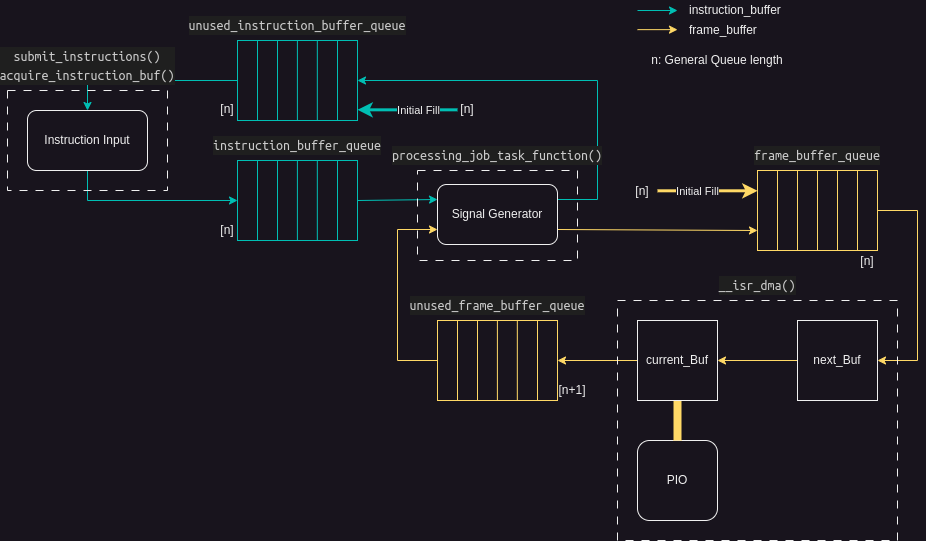

The diagram above was exported from draw.io. Its source (the exported page's mxGraphModel, read from the mxfile embedded in the PNG):
<mxGraphModel dx="1195" dy="725" grid="1" gridSize="10" guides="1" tooltips="1" connect="1" arrows="1" fold="1" page="1" pageScale="1" pageWidth="1169" pageHeight="827" math="0" shadow="0">
  <root>
    <mxCell id="0" />
    <mxCell id="1" parent="0" />
    <mxCell id="2Q_M9urx1Pjpfh60Bvit-15" style="edgeStyle=orthogonalEdgeStyle;rounded=0;orthogonalLoop=1;jettySize=auto;html=1;entryX=0;entryY=0.5;entryDx=0;entryDy=0;strokeColor=#00BFB4;" parent="1" source="2Q_M9urx1Pjpfh60Bvit-14" target="2Q_M9urx1Pjpfh60Bvit-2" edge="1">
      <mxGeometry relative="1" as="geometry">
        <Array as="points">
          <mxPoint x="170" y="360" />
        </Array>
      </mxGeometry>
    </mxCell>
    <mxCell id="2Q_M9urx1Pjpfh60Bvit-14" value="Instruction Input" style="rounded=1;whiteSpace=wrap;html=1;" parent="1" vertex="1">
      <mxGeometry x="110" y="270" width="120" height="60" as="geometry" />
    </mxCell>
    <mxCell id="2Q_M9urx1Pjpfh60Bvit-18" style="rounded=0;orthogonalLoop=1;jettySize=auto;html=1;exitX=1;exitY=0.5;exitDx=0;exitDy=0;entryX=0;entryY=0.25;entryDx=0;entryDy=0;strokeColor=#00BFB4;" parent="1" source="2Q_M9urx1Pjpfh60Bvit-2" target="2Q_M9urx1Pjpfh60Bvit-37" edge="1">
      <mxGeometry relative="1" as="geometry">
        <mxPoint x="480" y="360" as="targetPoint" />
      </mxGeometry>
    </mxCell>
    <mxCell id="2Q_M9urx1Pjpfh60Bvit-25" value="" style="group" parent="1" vertex="1" connectable="0">
      <mxGeometry x="320" y="320" width="120" height="80" as="geometry" />
    </mxCell>
    <mxCell id="2Q_M9urx1Pjpfh60Bvit-2" value="" style="rounded=0;whiteSpace=wrap;html=1;strokeColor=#00BFB4;" parent="2Q_M9urx1Pjpfh60Bvit-25" vertex="1">
      <mxGeometry width="120" height="80" as="geometry" />
    </mxCell>
    <mxCell id="2Q_M9urx1Pjpfh60Bvit-4" value="" style="endArrow=none;html=1;rounded=0;entryX=0.25;entryY=0;entryDx=0;entryDy=0;exitX=0.25;exitY=1;exitDx=0;exitDy=0;strokeColor=#00BFB4;" parent="2Q_M9urx1Pjpfh60Bvit-25" edge="1">
      <mxGeometry width="50" height="50" relative="1" as="geometry">
        <mxPoint x="79.82999999999998" y="80" as="sourcePoint" />
        <mxPoint x="79.82999999999998" as="targetPoint" />
      </mxGeometry>
    </mxCell>
    <mxCell id="2Q_M9urx1Pjpfh60Bvit-7" value="" style="endArrow=none;html=1;rounded=0;entryX=0.25;entryY=0;entryDx=0;entryDy=0;exitX=0.25;exitY=1;exitDx=0;exitDy=0;strokeColor=#00BFB4;" parent="2Q_M9urx1Pjpfh60Bvit-25" edge="1">
      <mxGeometry width="50" height="50" relative="1" as="geometry">
        <mxPoint x="100" y="80" as="sourcePoint" />
        <mxPoint x="100" as="targetPoint" />
      </mxGeometry>
    </mxCell>
    <mxCell id="2Q_M9urx1Pjpfh60Bvit-9" value="" style="endArrow=none;html=1;rounded=0;entryX=0.25;entryY=0;entryDx=0;entryDy=0;exitX=0.25;exitY=1;exitDx=0;exitDy=0;strokeColor=#00BFB4;" parent="2Q_M9urx1Pjpfh60Bvit-25" edge="1">
      <mxGeometry width="50" height="50" relative="1" as="geometry">
        <mxPoint x="20" y="80" as="sourcePoint" />
        <mxPoint x="20" as="targetPoint" />
      </mxGeometry>
    </mxCell>
    <mxCell id="2Q_M9urx1Pjpfh60Bvit-23" value="" style="endArrow=none;html=1;rounded=0;entryX=0.25;entryY=0;entryDx=0;entryDy=0;exitX=0.25;exitY=1;exitDx=0;exitDy=0;strokeColor=#00BFB4;" parent="2Q_M9urx1Pjpfh60Bvit-25" edge="1">
      <mxGeometry width="50" height="50" relative="1" as="geometry">
        <mxPoint x="40" y="80" as="sourcePoint" />
        <mxPoint x="40" as="targetPoint" />
      </mxGeometry>
    </mxCell>
    <mxCell id="2Q_M9urx1Pjpfh60Bvit-24" value="" style="endArrow=none;html=1;rounded=0;entryX=0.25;entryY=0;entryDx=0;entryDy=0;exitX=0.25;exitY=1;exitDx=0;exitDy=0;strokeColor=#00BFB4;" parent="2Q_M9urx1Pjpfh60Bvit-25" edge="1">
      <mxGeometry width="50" height="50" relative="1" as="geometry">
        <mxPoint x="59.89999999999998" y="80" as="sourcePoint" />
        <mxPoint x="59.89999999999998" as="targetPoint" />
      </mxGeometry>
    </mxCell>
    <mxCell id="2Q_M9urx1Pjpfh60Bvit-26" value="" style="group" parent="1" vertex="1" connectable="0">
      <mxGeometry x="320" y="200" width="120" height="80" as="geometry" />
    </mxCell>
    <mxCell id="2Q_M9urx1Pjpfh60Bvit-27" value="" style="rounded=0;whiteSpace=wrap;html=1;strokeColor=#00BFB4;" parent="2Q_M9urx1Pjpfh60Bvit-26" vertex="1">
      <mxGeometry width="120" height="80" as="geometry" />
    </mxCell>
    <mxCell id="2Q_M9urx1Pjpfh60Bvit-28" value="" style="endArrow=none;html=1;rounded=0;entryX=0.25;entryY=0;entryDx=0;entryDy=0;exitX=0.25;exitY=1;exitDx=0;exitDy=0;strokeColor=#00BFB4;" parent="2Q_M9urx1Pjpfh60Bvit-26" edge="1">
      <mxGeometry width="50" height="50" relative="1" as="geometry">
        <mxPoint x="79.82999999999998" y="80" as="sourcePoint" />
        <mxPoint x="79.82999999999998" as="targetPoint" />
      </mxGeometry>
    </mxCell>
    <mxCell id="2Q_M9urx1Pjpfh60Bvit-29" value="" style="endArrow=none;html=1;rounded=0;entryX=0.25;entryY=0;entryDx=0;entryDy=0;exitX=0.25;exitY=1;exitDx=0;exitDy=0;strokeColor=#00BFB4;" parent="2Q_M9urx1Pjpfh60Bvit-26" edge="1">
      <mxGeometry width="50" height="50" relative="1" as="geometry">
        <mxPoint x="100" y="80" as="sourcePoint" />
        <mxPoint x="100" as="targetPoint" />
      </mxGeometry>
    </mxCell>
    <mxCell id="2Q_M9urx1Pjpfh60Bvit-30" value="" style="endArrow=none;html=1;rounded=0;entryX=0.25;entryY=0;entryDx=0;entryDy=0;exitX=0.25;exitY=1;exitDx=0;exitDy=0;strokeColor=#00BFB4;" parent="2Q_M9urx1Pjpfh60Bvit-26" edge="1">
      <mxGeometry width="50" height="50" relative="1" as="geometry">
        <mxPoint x="20" y="80" as="sourcePoint" />
        <mxPoint x="20" as="targetPoint" />
      </mxGeometry>
    </mxCell>
    <mxCell id="2Q_M9urx1Pjpfh60Bvit-31" value="" style="endArrow=none;html=1;rounded=0;entryX=0.25;entryY=0;entryDx=0;entryDy=0;exitX=0.25;exitY=1;exitDx=0;exitDy=0;strokeColor=#00BFB4;" parent="2Q_M9urx1Pjpfh60Bvit-26" edge="1">
      <mxGeometry width="50" height="50" relative="1" as="geometry">
        <mxPoint x="40" y="80" as="sourcePoint" />
        <mxPoint x="40" as="targetPoint" />
      </mxGeometry>
    </mxCell>
    <mxCell id="2Q_M9urx1Pjpfh60Bvit-32" value="" style="endArrow=none;html=1;rounded=0;entryX=0.25;entryY=0;entryDx=0;entryDy=0;exitX=0.25;exitY=1;exitDx=0;exitDy=0;strokeColor=#00BFB4;" parent="2Q_M9urx1Pjpfh60Bvit-26" edge="1">
      <mxGeometry width="50" height="50" relative="1" as="geometry">
        <mxPoint x="59.89999999999998" y="80" as="sourcePoint" />
        <mxPoint x="59.89999999999998" as="targetPoint" />
      </mxGeometry>
    </mxCell>
    <mxCell id="2Q_M9urx1Pjpfh60Bvit-33" value="&lt;div style=&quot;color: rgb(204, 204, 204); background-color: rgb(31, 31, 31); font-family: &amp;quot;UbuntuMono Nerd Font Propo&amp;quot;, &amp;quot;Droid Sans Mono&amp;quot;, &amp;quot;monospace&amp;quot;, monospace; font-size: 14px; line-height: 19px;&quot;&gt;instruction_buffer_queue&lt;/div&gt;" style="text;html=1;strokeColor=none;fillColor=none;align=center;verticalAlign=middle;whiteSpace=wrap;rounded=0;" parent="1" vertex="1">
      <mxGeometry x="320" y="290" width="120" height="30" as="geometry" />
    </mxCell>
    <mxCell id="2Q_M9urx1Pjpfh60Bvit-34" value="&lt;div style=&quot;color: rgb(204, 204, 204); background-color: rgb(31, 31, 31); font-family: &amp;quot;UbuntuMono Nerd Font Propo&amp;quot;, &amp;quot;Droid Sans Mono&amp;quot;, &amp;quot;monospace&amp;quot;, monospace; font-size: 14px; line-height: 19px;&quot;&gt;unused_instruction_buffer_queue&lt;/div&gt;" style="text;html=1;strokeColor=none;fillColor=none;align=center;verticalAlign=middle;whiteSpace=wrap;rounded=0;" parent="1" vertex="1">
      <mxGeometry x="240" y="170" width="280" height="30" as="geometry" />
    </mxCell>
    <mxCell id="2Q_M9urx1Pjpfh60Bvit-35" style="edgeStyle=orthogonalEdgeStyle;rounded=0;orthogonalLoop=1;jettySize=auto;html=1;exitX=0;exitY=0.5;exitDx=0;exitDy=0;entryX=0.5;entryY=0;entryDx=0;entryDy=0;strokeColor=#00BFB4;" parent="1" source="2Q_M9urx1Pjpfh60Bvit-27" target="2Q_M9urx1Pjpfh60Bvit-14" edge="1">
      <mxGeometry relative="1" as="geometry" />
    </mxCell>
    <mxCell id="2Q_M9urx1Pjpfh60Bvit-39" style="edgeStyle=orthogonalEdgeStyle;rounded=0;orthogonalLoop=1;jettySize=auto;html=1;exitX=1;exitY=0.25;exitDx=0;exitDy=0;entryX=1;entryY=0.5;entryDx=0;entryDy=0;strokeColor=#00BFB4;" parent="1" source="2Q_M9urx1Pjpfh60Bvit-37" target="2Q_M9urx1Pjpfh60Bvit-27" edge="1">
      <mxGeometry relative="1" as="geometry">
        <Array as="points">
          <mxPoint x="680" y="359" />
          <mxPoint x="680" y="240" />
        </Array>
      </mxGeometry>
    </mxCell>
    <mxCell id="2Q_M9urx1Pjpfh60Bvit-64" style="rounded=0;orthogonalLoop=1;jettySize=auto;html=1;exitX=1;exitY=0.75;exitDx=0;exitDy=0;entryX=1;entryY=0.25;entryDx=0;entryDy=0;fontColor=#FFD966;strokeColor=#FFD966;" parent="1" source="2Q_M9urx1Pjpfh60Bvit-37" target="2Q_M9urx1Pjpfh60Bvit-44" edge="1">
      <mxGeometry relative="1" as="geometry">
        <mxPoint x="859.9999999999998" y="450" as="targetPoint" />
      </mxGeometry>
    </mxCell>
    <mxCell id="2Q_M9urx1Pjpfh60Bvit-37" value="Signal Generator" style="rounded=1;whiteSpace=wrap;html=1;" parent="1" vertex="1">
      <mxGeometry x="520" y="344" width="120" height="60" as="geometry" />
    </mxCell>
    <mxCell id="2Q_M9urx1Pjpfh60Bvit-42" value="PIO" style="rounded=1;whiteSpace=wrap;html=1;" parent="1" vertex="1">
      <mxGeometry x="720" y="600" width="80" height="80" as="geometry" />
    </mxCell>
    <mxCell id="2Q_M9urx1Pjpfh60Bvit-50" value="" style="group;rotation=-180;" parent="1" vertex="1" connectable="0">
      <mxGeometry x="840" y="330" width="120" height="80" as="geometry" />
    </mxCell>
    <mxCell id="2Q_M9urx1Pjpfh60Bvit-44" value="" style="rounded=0;whiteSpace=wrap;html=1;strokeColor=#FFD966;rotation=-180;" parent="2Q_M9urx1Pjpfh60Bvit-50" vertex="1">
      <mxGeometry width="120" height="80" as="geometry" />
    </mxCell>
    <mxCell id="2Q_M9urx1Pjpfh60Bvit-45" value="" style="endArrow=none;html=1;rounded=0;entryX=0.25;entryY=0;entryDx=0;entryDy=0;exitX=0.25;exitY=1;exitDx=0;exitDy=0;strokeColor=#FFD966;" parent="2Q_M9urx1Pjpfh60Bvit-50" edge="1">
      <mxGeometry width="50" height="50" relative="1" as="geometry">
        <mxPoint x="40" as="sourcePoint" />
        <mxPoint x="40" y="80" as="targetPoint" />
      </mxGeometry>
    </mxCell>
    <mxCell id="2Q_M9urx1Pjpfh60Bvit-46" value="" style="endArrow=none;html=1;rounded=0;entryX=0.25;entryY=0;entryDx=0;entryDy=0;exitX=0.25;exitY=1;exitDx=0;exitDy=0;strokeColor=#FFD966;" parent="2Q_M9urx1Pjpfh60Bvit-50" edge="1">
      <mxGeometry width="50" height="50" relative="1" as="geometry">
        <mxPoint x="20" as="sourcePoint" />
        <mxPoint x="20" y="80" as="targetPoint" />
      </mxGeometry>
    </mxCell>
    <mxCell id="2Q_M9urx1Pjpfh60Bvit-47" value="" style="endArrow=none;html=1;rounded=0;entryX=0.25;entryY=0;entryDx=0;entryDy=0;exitX=0.25;exitY=1;exitDx=0;exitDy=0;strokeColor=#FFD966;" parent="2Q_M9urx1Pjpfh60Bvit-50" edge="1">
      <mxGeometry width="50" height="50" relative="1" as="geometry">
        <mxPoint x="100" as="sourcePoint" />
        <mxPoint x="100" y="80" as="targetPoint" />
      </mxGeometry>
    </mxCell>
    <mxCell id="2Q_M9urx1Pjpfh60Bvit-48" value="" style="endArrow=none;html=1;rounded=0;entryX=0.25;entryY=0;entryDx=0;entryDy=0;exitX=0.25;exitY=1;exitDx=0;exitDy=0;strokeColor=#FFD966;" parent="2Q_M9urx1Pjpfh60Bvit-50" edge="1">
      <mxGeometry width="50" height="50" relative="1" as="geometry">
        <mxPoint x="80" as="sourcePoint" />
        <mxPoint x="80" y="80" as="targetPoint" />
      </mxGeometry>
    </mxCell>
    <mxCell id="2Q_M9urx1Pjpfh60Bvit-49" value="" style="endArrow=none;html=1;rounded=0;entryX=0.25;entryY=0;entryDx=0;entryDy=0;exitX=0.25;exitY=1;exitDx=0;exitDy=0;strokeColor=#FFD966;" parent="2Q_M9urx1Pjpfh60Bvit-50" edge="1">
      <mxGeometry width="50" height="50" relative="1" as="geometry">
        <mxPoint x="60" as="sourcePoint" />
        <mxPoint x="60" y="80" as="targetPoint" />
      </mxGeometry>
    </mxCell>
    <mxCell id="2Q_M9urx1Pjpfh60Bvit-65" value="&lt;div style=&quot;color: rgb(204, 204, 204); background-color: rgb(31, 31, 31); font-family: &amp;quot;UbuntuMono Nerd Font Propo&amp;quot;, &amp;quot;Droid Sans Mono&amp;quot;, &amp;quot;monospace&amp;quot;, monospace; font-size: 14px; line-height: 19px;&quot;&gt;unused_frame_buffer_queue&lt;/div&gt;" style="text;html=1;strokeColor=none;fillColor=none;align=center;verticalAlign=middle;whiteSpace=wrap;rounded=0;" parent="1" vertex="1">
      <mxGeometry x="500" y="450" width="160" height="30" as="geometry" />
    </mxCell>
    <mxCell id="2Q_M9urx1Pjpfh60Bvit-66" value="&lt;div style=&quot;color: rgb(204, 204, 204); background-color: rgb(31, 31, 31); font-family: &amp;quot;UbuntuMono Nerd Font Propo&amp;quot;, &amp;quot;Droid Sans Mono&amp;quot;, &amp;quot;monospace&amp;quot;, monospace; font-size: 14px; line-height: 19px;&quot;&gt;frame_buffer_queue&lt;/div&gt;" style="text;html=1;strokeColor=none;fillColor=none;align=center;verticalAlign=middle;whiteSpace=wrap;rounded=0;" parent="1" vertex="1">
      <mxGeometry x="845" y="300" width="110" height="30" as="geometry" />
    </mxCell>
    <mxCell id="2Q_M9urx1Pjpfh60Bvit-67" value="" style="group" parent="1" vertex="1" connectable="0">
      <mxGeometry x="520" y="480" width="120" height="80" as="geometry" />
    </mxCell>
    <mxCell id="2Q_M9urx1Pjpfh60Bvit-68" value="" style="rounded=0;whiteSpace=wrap;html=1;strokeColor=#FFD966;" parent="2Q_M9urx1Pjpfh60Bvit-67" vertex="1">
      <mxGeometry width="120" height="80" as="geometry" />
    </mxCell>
    <mxCell id="2Q_M9urx1Pjpfh60Bvit-69" value="" style="endArrow=none;html=1;rounded=0;entryX=0.25;entryY=0;entryDx=0;entryDy=0;exitX=0.25;exitY=1;exitDx=0;exitDy=0;strokeColor=#FFD966;" parent="2Q_M9urx1Pjpfh60Bvit-67" edge="1">
      <mxGeometry width="50" height="50" relative="1" as="geometry">
        <mxPoint x="79.82999999999998" y="80" as="sourcePoint" />
        <mxPoint x="79.82999999999998" as="targetPoint" />
      </mxGeometry>
    </mxCell>
    <mxCell id="2Q_M9urx1Pjpfh60Bvit-70" value="" style="endArrow=none;html=1;rounded=0;entryX=0.25;entryY=0;entryDx=0;entryDy=0;exitX=0.25;exitY=1;exitDx=0;exitDy=0;strokeColor=#FFD966;" parent="2Q_M9urx1Pjpfh60Bvit-67" edge="1">
      <mxGeometry width="50" height="50" relative="1" as="geometry">
        <mxPoint x="100" y="80" as="sourcePoint" />
        <mxPoint x="100" as="targetPoint" />
      </mxGeometry>
    </mxCell>
    <mxCell id="2Q_M9urx1Pjpfh60Bvit-71" value="" style="endArrow=none;html=1;rounded=0;entryX=0.25;entryY=0;entryDx=0;entryDy=0;exitX=0.25;exitY=1;exitDx=0;exitDy=0;strokeColor=#FFD966;" parent="2Q_M9urx1Pjpfh60Bvit-67" edge="1">
      <mxGeometry width="50" height="50" relative="1" as="geometry">
        <mxPoint x="20" y="80" as="sourcePoint" />
        <mxPoint x="20" as="targetPoint" />
      </mxGeometry>
    </mxCell>
    <mxCell id="2Q_M9urx1Pjpfh60Bvit-72" value="" style="endArrow=none;html=1;rounded=0;entryX=0.25;entryY=0;entryDx=0;entryDy=0;exitX=0.25;exitY=1;exitDx=0;exitDy=0;strokeColor=#FFD966;" parent="2Q_M9urx1Pjpfh60Bvit-67" edge="1">
      <mxGeometry width="50" height="50" relative="1" as="geometry">
        <mxPoint x="40" y="80" as="sourcePoint" />
        <mxPoint x="40" as="targetPoint" />
      </mxGeometry>
    </mxCell>
    <mxCell id="2Q_M9urx1Pjpfh60Bvit-73" value="" style="endArrow=none;html=1;rounded=0;entryX=0.25;entryY=0;entryDx=0;entryDy=0;exitX=0.25;exitY=1;exitDx=0;exitDy=0;strokeColor=#FFD966;" parent="2Q_M9urx1Pjpfh60Bvit-67" edge="1">
      <mxGeometry width="50" height="50" relative="1" as="geometry">
        <mxPoint x="59.89999999999998" y="80" as="sourcePoint" />
        <mxPoint x="59.89999999999998" as="targetPoint" />
      </mxGeometry>
    </mxCell>
    <mxCell id="2Q_M9urx1Pjpfh60Bvit-81" style="edgeStyle=orthogonalEdgeStyle;rounded=0;orthogonalLoop=1;jettySize=auto;html=1;entryX=1;entryY=0.5;entryDx=0;entryDy=0;strokeColor=#FFD966;" parent="1" source="2Q_M9urx1Pjpfh60Bvit-74" target="2Q_M9urx1Pjpfh60Bvit-77" edge="1">
      <mxGeometry relative="1" as="geometry" />
    </mxCell>
    <mxCell id="2Q_M9urx1Pjpfh60Bvit-74" value="next_Buf" style="rounded=0;whiteSpace=wrap;html=1;" parent="1" vertex="1">
      <mxGeometry x="880" y="480" width="80" height="80" as="geometry" />
    </mxCell>
    <mxCell id="2Q_M9urx1Pjpfh60Bvit-75" style="edgeStyle=orthogonalEdgeStyle;rounded=0;orthogonalLoop=1;jettySize=auto;html=1;entryX=1;entryY=0.5;entryDx=0;entryDy=0;strokeColor=#FFD966;exitX=0;exitY=0.5;exitDx=0;exitDy=0;" parent="1" target="2Q_M9urx1Pjpfh60Bvit-74" edge="1" source="2Q_M9urx1Pjpfh60Bvit-44">
      <mxGeometry relative="1" as="geometry">
        <mxPoint x="1040" y="370" as="sourcePoint" />
        <mxPoint x="925" y="516" as="targetPoint" />
        <Array as="points">
          <mxPoint x="1000" y="370" />
          <mxPoint x="1000" y="520" />
        </Array>
      </mxGeometry>
    </mxCell>
    <mxCell id="2Q_M9urx1Pjpfh60Bvit-79" style="edgeStyle=orthogonalEdgeStyle;rounded=0;orthogonalLoop=1;jettySize=auto;html=1;endArrow=none;endFill=0;strokeWidth=8;exitX=0.5;exitY=1;exitDx=0;exitDy=0;strokeColor=#FFD966;" parent="1" source="2Q_M9urx1Pjpfh60Bvit-77" target="2Q_M9urx1Pjpfh60Bvit-42" edge="1">
      <mxGeometry relative="1" as="geometry" />
    </mxCell>
    <mxCell id="2Q_M9urx1Pjpfh60Bvit-80" style="edgeStyle=orthogonalEdgeStyle;rounded=0;orthogonalLoop=1;jettySize=auto;html=1;exitX=0;exitY=0.5;exitDx=0;exitDy=0;entryX=1;entryY=0.5;entryDx=0;entryDy=0;strokeColor=#FFD966;" parent="1" source="2Q_M9urx1Pjpfh60Bvit-77" target="2Q_M9urx1Pjpfh60Bvit-68" edge="1">
      <mxGeometry relative="1" as="geometry">
        <mxPoint x="680" y="690" as="targetPoint" />
      </mxGeometry>
    </mxCell>
    <mxCell id="2Q_M9urx1Pjpfh60Bvit-88" value="&lt;div style=&quot;color: rgb(204, 204, 204); background-color: rgb(31, 31, 31); font-family: &amp;quot;UbuntuMono Nerd Font Propo&amp;quot;, &amp;quot;Droid Sans Mono&amp;quot;, &amp;quot;monospace&amp;quot;, monospace; font-weight: normal; font-size: 14px; line-height: 19px;&quot;&gt;__isr_dma()&lt;/div&gt;" style="rounded=0;whiteSpace=wrap;html=1;fillColor=none;dashed=1;dashPattern=8 8;spacing=5;labelPosition=center;verticalLabelPosition=top;align=center;verticalAlign=bottom;fontStyle=1;glass=0;" parent="1" vertex="1">
      <mxGeometry x="700" y="460" width="280" height="240" as="geometry" />
    </mxCell>
    <mxCell id="2Q_M9urx1Pjpfh60Bvit-77" value="current_Buf" style="rounded=0;whiteSpace=wrap;html=1;" parent="1" vertex="1">
      <mxGeometry x="720" y="480" width="80" height="80" as="geometry" />
    </mxCell>
    <mxCell id="2Q_M9urx1Pjpfh60Bvit-92" value="&lt;div style=&quot;color: rgb(204, 204, 204); background-color: rgb(31, 31, 31); font-family: &amp;quot;UbuntuMono Nerd Font Propo&amp;quot;, &amp;quot;Droid Sans Mono&amp;quot;, &amp;quot;monospace&amp;quot;, monospace; font-weight: normal; font-size: 14px; line-height: 19px;&quot;&gt;processing_job_task_function()&lt;/div&gt;" style="rounded=0;whiteSpace=wrap;html=1;fillColor=none;dashed=1;dashPattern=8 8;spacing=5;labelPosition=center;verticalLabelPosition=top;align=center;verticalAlign=bottom;fontStyle=1" parent="1" vertex="1">
      <mxGeometry x="500" y="330" width="160" height="90" as="geometry" />
    </mxCell>
    <mxCell id="2Q_M9urx1Pjpfh60Bvit-82" style="edgeStyle=orthogonalEdgeStyle;rounded=0;orthogonalLoop=1;jettySize=auto;html=1;strokeColor=#FFD966;exitX=0;exitY=0.5;exitDx=0;exitDy=0;entryX=0;entryY=0.75;entryDx=0;entryDy=0;" parent="1" source="2Q_M9urx1Pjpfh60Bvit-68" target="2Q_M9urx1Pjpfh60Bvit-37" edge="1">
      <mxGeometry relative="1" as="geometry">
        <mxPoint x="610" y="370" as="targetPoint" />
        <Array as="points">
          <mxPoint x="480" y="520" />
          <mxPoint x="480" y="389" />
        </Array>
      </mxGeometry>
    </mxCell>
    <mxCell id="2Q_M9urx1Pjpfh60Bvit-96" value="" style="endArrow=classic;html=1;rounded=0;strokeWidth=3;strokeColor=#00BFB4;" parent="1" edge="1">
      <mxGeometry width="50" height="50" relative="1" as="geometry">
        <mxPoint x="540" y="269.33" as="sourcePoint" />
        <mxPoint x="440" y="269.33" as="targetPoint" />
      </mxGeometry>
    </mxCell>
    <mxCell id="2Q_M9urx1Pjpfh60Bvit-97" value="Initial Fill" style="edgeLabel;html=1;align=center;verticalAlign=middle;resizable=0;points=[];" parent="2Q_M9urx1Pjpfh60Bvit-96" vertex="1" connectable="0">
      <mxGeometry x="-0.368" relative="1" as="geometry">
        <mxPoint x="-8" as="offset" />
      </mxGeometry>
    </mxCell>
    <mxCell id="2Q_M9urx1Pjpfh60Bvit-100" value="n: General Queue length" style="text;html=1;strokeColor=none;fillColor=none;align=center;verticalAlign=middle;whiteSpace=wrap;rounded=0;" parent="1" vertex="1">
      <mxGeometry x="720" y="210" width="160" height="20" as="geometry" />
    </mxCell>
    <mxCell id="2Q_M9urx1Pjpfh60Bvit-114" value="[n+1]" style="text;html=1;strokeColor=none;fillColor=none;align=center;verticalAlign=middle;whiteSpace=wrap;rounded=0;" parent="1" vertex="1">
      <mxGeometry x="640" y="539" width="30" height="21" as="geometry" />
    </mxCell>
    <mxCell id="2Q_M9urx1Pjpfh60Bvit-102" value="[n]" style="text;html=1;strokeColor=none;fillColor=none;align=center;verticalAlign=middle;whiteSpace=wrap;rounded=0;" parent="1" vertex="1">
      <mxGeometry x="300" y="379" width="20" height="21" as="geometry" />
    </mxCell>
    <mxCell id="2Q_M9urx1Pjpfh60Bvit-116" value="[n]" style="text;html=1;strokeColor=none;fillColor=none;align=center;verticalAlign=middle;whiteSpace=wrap;rounded=0;" parent="1" vertex="1">
      <mxGeometry x="300" y="259" width="20" height="21" as="geometry" />
    </mxCell>
    <mxCell id="2Q_M9urx1Pjpfh60Bvit-118" value="[n]" style="text;html=1;strokeColor=none;fillColor=none;align=center;verticalAlign=middle;whiteSpace=wrap;rounded=0;" parent="1" vertex="1">
      <mxGeometry x="940" y="410" width="20" height="21" as="geometry" />
    </mxCell>
    <mxCell id="2Q_M9urx1Pjpfh60Bvit-119" value="[n]" style="text;html=1;strokeColor=none;fillColor=none;align=center;verticalAlign=middle;whiteSpace=wrap;rounded=0;" parent="1" vertex="1">
      <mxGeometry x="540" y="259" width="20" height="21" as="geometry" />
    </mxCell>
    <mxCell id="2Q_M9urx1Pjpfh60Bvit-121" value="&lt;div style=&quot;color: rgb(204, 204, 204); background-color: rgb(31, 31, 31); font-family: &amp;quot;UbuntuMono Nerd Font Propo&amp;quot;, &amp;quot;Droid Sans Mono&amp;quot;, &amp;quot;monospace&amp;quot;, monospace; font-weight: normal; font-size: 14px; line-height: 19px;&quot;&gt;submit_instructions()&lt;/div&gt;&lt;div style=&quot;color: rgb(204, 204, 204); background-color: rgb(31, 31, 31); font-family: &amp;quot;UbuntuMono Nerd Font Propo&amp;quot;, &amp;quot;Droid Sans Mono&amp;quot;, &amp;quot;monospace&amp;quot;, monospace; font-weight: normal; font-size: 14px; line-height: 19px;&quot;&gt;&lt;div style=&quot;line-height: 19px;&quot;&gt;acquire_instruction_buf()&lt;/div&gt;&lt;/div&gt;" style="rounded=0;whiteSpace=wrap;html=1;fillColor=none;dashed=1;dashPattern=8 8;spacing=5;labelPosition=center;verticalLabelPosition=top;align=center;verticalAlign=bottom;fontStyle=1" parent="1" vertex="1">
      <mxGeometry x="90" y="250" width="160" height="100" as="geometry" />
    </mxCell>
    <mxCell id="2Q_M9urx1Pjpfh60Bvit-124" value="" style="endArrow=classic;html=1;rounded=0;strokeWidth=3;strokeColor=#FFD966;entryX=1;entryY=0.75;entryDx=0;entryDy=0;" parent="1" edge="1">
      <mxGeometry width="50" height="50" relative="1" as="geometry">
        <mxPoint x="740" y="350.3" as="sourcePoint" />
        <mxPoint x="840" y="350.3" as="targetPoint" />
      </mxGeometry>
    </mxCell>
    <mxCell id="2Q_M9urx1Pjpfh60Bvit-125" value="Initial Fill" style="edgeLabel;html=1;align=center;verticalAlign=middle;resizable=0;points=[];" parent="2Q_M9urx1Pjpfh60Bvit-124" vertex="1" connectable="0">
      <mxGeometry x="-0.368" relative="1" as="geometry">
        <mxPoint x="8" as="offset" />
      </mxGeometry>
    </mxCell>
    <mxCell id="2Q_M9urx1Pjpfh60Bvit-126" value="[n]" style="text;html=1;strokeColor=none;fillColor=none;align=center;verticalAlign=middle;whiteSpace=wrap;rounded=0;" parent="1" vertex="1">
      <mxGeometry x="710" y="340" width="30" height="21" as="geometry" />
    </mxCell>
    <mxCell id="IrPNcYLb3pEpPyKOz1z_-4" value="" style="endArrow=classic;html=1;rounded=0;fontColor=#FFD966;strokeColor=#FFD966;" edge="1" parent="1">
      <mxGeometry width="50" height="50" relative="1" as="geometry">
        <mxPoint x="720" y="189.14" as="sourcePoint" />
        <mxPoint x="760" y="189.14" as="targetPoint" />
      </mxGeometry>
    </mxCell>
    <mxCell id="IrPNcYLb3pEpPyKOz1z_-5" value="" style="endArrow=classic;html=1;rounded=0;fontColor=#00BFB4;strokeColor=#00BFB4;" edge="1" parent="1">
      <mxGeometry width="50" height="50" relative="1" as="geometry">
        <mxPoint x="720" y="170" as="sourcePoint" />
        <mxPoint x="760" y="170" as="targetPoint" />
      </mxGeometry>
    </mxCell>
    <mxCell id="IrPNcYLb3pEpPyKOz1z_-7" value="instruction_buffer" style="text;html=1;strokeColor=none;fillColor=none;align=left;verticalAlign=middle;whiteSpace=wrap;rounded=0;" vertex="1" parent="1">
      <mxGeometry x="770" y="160" width="150" height="20" as="geometry" />
    </mxCell>
    <mxCell id="IrPNcYLb3pEpPyKOz1z_-8" value="frame_buffer" style="text;html=1;strokeColor=none;fillColor=none;align=left;verticalAlign=middle;whiteSpace=wrap;rounded=0;" vertex="1" parent="1">
      <mxGeometry x="770" y="180" width="100" height="20" as="geometry" />
    </mxCell>
  </root>
</mxGraphModel>